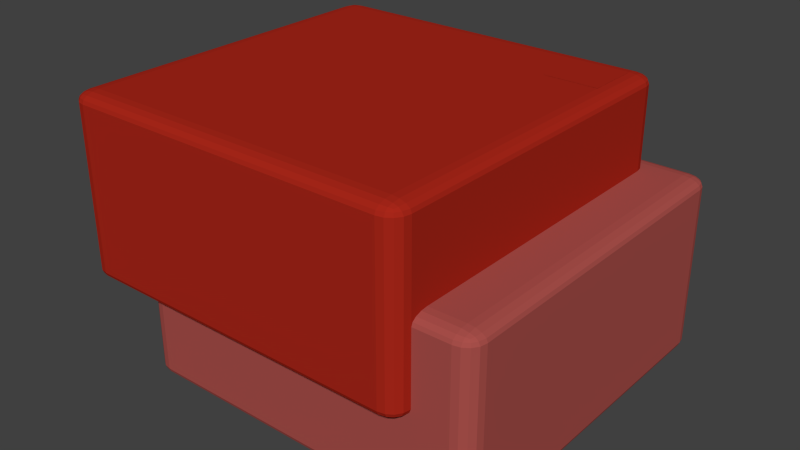 # Source: Sub_Highlight_Hashtag.blend  (saved by Blender 2.71.0; exported with 4.5.12 LTS)
import bpy
from mathutils import Matrix  # noqa: F401  (used for matrix-valued properties, if any)

bpy.ops.wm.read_factory_settings(use_empty=True)
scene = bpy.context.scene
scene.name = 'Scene'

# ---- collections
col_collection_1 = bpy.data.collections.new('Collection 1'); scene.collection.children.link(col_collection_1)

# ---- materials (node trees are filled in below, after node groups)
mat_material_002 = bpy.data.materials.new('Material.002')
mat_material_002.alpha_threshold = 0.0
mat_material_002.use_transparent_shadow = False
mat_material_002.diffuse_color = (0.4, 0.02, 0.01, 1.0)
mat_material_002.roughness = 0.5
mat_material_002.line_color = (0.0, 0.0, 0.0, 1.0)
mat_material_001 = bpy.data.materials.new('Material.001')
mat_material_001.alpha_threshold = 0.0
mat_material_001.use_transparent_shadow = False
mat_material_001.diffuse_color = (0.4, 0.02, 0.01, 1.0)
mat_material_001.roughness = 0.5
mat_material_001.line_color = (0.0, 0.0, 0.0, 1.0)
mat_material = bpy.data.materials.new('Material')
mat_material.alpha_threshold = 0.0
mat_material.use_transparent_shadow = False
mat_material.diffuse_color = (0.4, 0.08, 0.07, 1.0)
mat_material.roughness = 0.5
mat_material.line_color = (0.0, 0.0, 0.0, 1.0)

# ---- material node trees

# ---- world
world_world = bpy.data.worlds.new('World'); scene.world = world_world
world_world.color = (0.05088, 0.05088, 0.05088)
world_world.use_sun_shadow = False
world_world.sun_shadow_jitter_overblur = 0.0
world_world.cycles.sampling_method = 'MANUAL'
world_world.cycles.sample_map_resolution = 256

# ---- meshes
me_cube_001 = bpy.data.meshes.new('Cube.001')
me_cube_001.from_pydata([(0.9, -1.0, -0.45), (0.9, -0.9, -0.5), (1.0, -0.9, -0.45), (0.9, -0.9924, -0.4691), (0.9, -0.9707, -0.4854), (0.9383, -0.9924, -0.45), (0.9392, -0.9832, -0.4696), (0.9372, -0.9656, -0.4828), (0.9577, -0.9577, -0.4789), (0.9383, -0.9, -0.4962), (0.9707, -0.9, -0.4854), (0.9, -0.9383, -0.4962), (0.9392, -0.9392, -0.4916), (0.9656, -0.9372, -0.4828), (0.9924, -0.9383, -0.45), (0.9707, -0.9707, -0.45), (0.9924, -0.9, -0.4691), (0.9832, -0.9392, -0.4696), (0.9656, -0.9656, -0.4686), (1.0, -0.9, 0.45), (0.9, -0.9, 0.5), (0.9, -1.0, 0.45), (0.9924, -0.9, 0.4691), (0.9707, -0.9, 0.4854), (0.9924, -0.9383, 0.45), (0.9832, -0.9392, 0.4696), (0.9656, -0.9372, 0.4828), (0.9577, -0.9577, 0.4789), (0.9, -0.9383, 0.4962), (0.9, -0.9707, 0.4854), (0.9383, -0.9, 0.4962), (0.9392, -0.9392, 0.4916), (0.9372, -0.9656, 0.4828), (0.9383, -0.9924, 0.45), (0.9707, -0.9707, 0.45), (0.9, -0.9924, 0.4691), (0.9392, -0.9832, 0.4696), (0.9656, -0.9656, 0.4686), (-0.9, -0.9, 0.5), (-1.0, -0.9, 0.45), (-0.9, -1.0, 0.45), (-0.9383, -0.9, 0.4962), (-0.9707, -0.9, 0.4854), (-0.9, -0.9383, 0.4962), (-0.9392, -0.9392, 0.4916), (-0.9656, -0.9372, 0.4828), (-0.9577, -0.9577, 0.4789), (-0.9924, -0.9383, 0.45), (-0.9707, -0.9707, 0.45), (-0.9924, -0.9, 0.4691), (-0.9832, -0.9392, 0.4696), (-0.9656, -0.9656, 0.4686), (-0.9, -0.9924, 0.4691), (-0.9, -0.9707, 0.4854), (-0.9383, -0.9924, 0.45), (-0.9392, -0.9832, 0.4696), (-0.9372, -0.9656, 0.4828), (-1.0, -0.9, -0.45), (-0.9, -0.9, -0.5), (-0.9, -1.0, -0.45), (-0.9924, -0.9, -0.4691), (-0.9707, -0.9, -0.4854), (-0.9924, -0.9383, -0.45), (-0.9832, -0.9392, -0.4696), (-0.9656, -0.9372, -0.4828), (-0.9577, -0.9577, -0.4789), (-0.9, -0.9383, -0.4962), (-0.9, -0.9707, -0.4854), (-0.9383, -0.9, -0.4962), (-0.9392, -0.9392, -0.4916), (-0.9372, -0.9656, -0.4828), (-0.9383, -0.9924, -0.45), (-0.9707, -0.9707, -0.45), (-0.9, -0.9924, -0.4691), (-0.9392, -0.9832, -0.4696), (-0.9656, -0.9656, -0.4686), (1.0, 0.9, -0.45), (0.9, 0.9, -0.5), (0.9, 1.0, -0.45), (0.9924, 0.9, -0.4691), (0.9707, 0.9, -0.4854), (0.9924, 0.9383, -0.45), (0.9832, 0.9392, -0.4696), (0.9656, 0.9372, -0.4828), (0.9577, 0.9577, -0.4789), (0.9, 0.9383, -0.4962), (0.9, 0.9707, -0.4854), (0.9383, 0.9, -0.4962), (0.9392, 0.9392, -0.4916), (0.9372, 0.9656, -0.4828), (0.9383, 0.9924, -0.45), (0.9707, 0.9707, -0.45), (0.9, 0.9924, -0.4691), (0.9392, 0.9832, -0.4696), (0.9656, 0.9656, -0.4686), (1.0, 0.9, 0.45), (0.9, 1.0, 0.45), (0.9, 0.9, 0.5), (0.9924, 0.9383, 0.45), (0.9707, 0.9707, 0.45), (0.9924, 0.9, 0.4691), (0.9832, 0.9392, 0.4696), (0.9656, 0.9656, 0.4686), (0.9577, 0.9577, 0.4789), (0.9, 0.9924, 0.4691), (0.9, 0.9707, 0.4854), (0.9383, 0.9924, 0.45), (0.9392, 0.9832, 0.4696), (0.9372, 0.9656, 0.4828), (0.9383, 0.9, 0.4962), (0.9707, 0.9, 0.4854), (0.9, 0.9383, 0.4962), (0.9392, 0.9392, 0.4916), (0.9656, 0.9372, 0.4828), (-0.9, 0.9, 0.5), (-0.9, 1.0, 0.45), (-1.0, 0.9, 0.45), (-0.9, 0.9383, 0.4962), (-0.9, 0.9707, 0.4854), (-0.9383, 0.9, 0.4962), (-0.9392, 0.9392, 0.4916), (-0.9372, 0.9656, 0.4828), (-0.9577, 0.9577, 0.4789), (-0.9383, 0.9924, 0.45), (-0.9707, 0.9707, 0.45), (-0.9, 0.9924, 0.4691), (-0.9392, 0.9832, 0.4696), (-0.9656, 0.9656, 0.4686), (-0.9924, 0.9, 0.4691), (-0.9707, 0.9, 0.4854), (-0.9924, 0.9383, 0.45), (-0.9832, 0.9392, 0.4696), (-0.9656, 0.9372, 0.4828), (-1.0, 0.9, -0.45), (-0.9, 1.0, -0.45), (-0.9, 0.9, -0.5), (-0.9924, 0.9383, -0.45), (-0.9707, 0.9707, -0.45), (-0.9924, 0.9, -0.4691), (-0.9832, 0.9392, -0.4696), (-0.9656, 0.9656, -0.4686), (-0.9577, 0.9577, -0.4789), (-0.9, 0.9924, -0.4691), (-0.9, 0.9707, -0.4854), (-0.9383, 0.9924, -0.45), (-0.9392, 0.9832, -0.4696), (-0.9372, 0.9656, -0.4828), (-0.9383, 0.9, -0.4962), (-0.9707, 0.9, -0.4854), (-0.9, 0.9383, -0.4962), (-0.9392, 0.9392, -0.4916), (-0.9656, 0.9372, -0.4828)], [], [(0, 21, 40, 59), (116, 133, 57, 39), (134, 115, 96, 78), (97, 114, 38, 20), (135, 77, 1, 58), (0, 3, 6, 5), (3, 4, 7, 6), (5, 6, 18, 15), (6, 7, 8, 18), (1, 9, 12, 11), (9, 10, 13, 12), (11, 12, 7, 4), (12, 13, 8, 7), (2, 14, 17, 16), (14, 15, 18, 17), (16, 17, 13, 10), (17, 18, 8, 13), (19, 22, 25, 24), (22, 23, 26, 25), (24, 25, 37, 34), (25, 26, 27, 37), (20, 28, 31, 30), (28, 29, 32, 31), (30, 31, 26, 23), (31, 32, 27, 26), (21, 33, 36, 35), (33, 34, 37, 36), (35, 36, 32, 29), (36, 37, 27, 32), (38, 41, 44, 43), (41, 42, 45, 44), (43, 44, 56, 53), (44, 45, 46, 56), (39, 47, 50, 49), (47, 48, 51, 50), (49, 50, 45, 42), (50, 51, 46, 45), (40, 52, 55, 54), (52, 53, 56, 55), (54, 55, 51, 48), (55, 56, 46, 51), (57, 60, 63, 62), (60, 61, 64, 63), (62, 63, 75, 72), (63, 64, 65, 75), (58, 66, 69, 68), (66, 67, 70, 69), (68, 69, 64, 61), (69, 70, 65, 64), (59, 71, 74, 73), (71, 72, 75, 74), (73, 74, 70, 67), (74, 75, 65, 70), (76, 79, 82, 81), (79, 80, 83, 82), (81, 82, 94, 91), (82, 83, 84, 94), (77, 85, 88, 87), (85, 86, 89, 88), (87, 88, 83, 80), (88, 89, 84, 83), (78, 90, 93, 92), (90, 91, 94, 93), (92, 93, 89, 86), (93, 94, 84, 89), (95, 98, 101, 100), (98, 99, 102, 101), (100, 101, 113, 110), (101, 102, 103, 113), (96, 104, 107, 106), (104, 105, 108, 107), (106, 107, 102, 99), (107, 108, 103, 102), (97, 109, 112, 111), (109, 110, 113, 112), (111, 112, 108, 105), (112, 113, 103, 108), (114, 117, 120, 119), (117, 118, 121, 120), (119, 120, 132, 129), (120, 121, 122, 132), (115, 123, 126, 125), (123, 124, 127, 126), (125, 126, 121, 118), (126, 127, 122, 121), (116, 128, 131, 130), (128, 129, 132, 131), (130, 131, 127, 124), (131, 132, 122, 127), (133, 136, 139, 138), (136, 137, 140, 139), (138, 139, 151, 148), (139, 140, 141, 151), (134, 142, 145, 144), (142, 143, 146, 145), (144, 145, 140, 137), (145, 146, 141, 140), (135, 147, 150, 149), (147, 148, 151, 150), (149, 150, 146, 143), (150, 151, 141, 146), (1, 77, 87, 9), (9, 87, 80, 10), (10, 80, 79, 16), (16, 79, 76, 2), (78, 96, 106, 90), (90, 106, 99, 91), (91, 99, 98, 81), (81, 98, 95, 76), (97, 20, 30, 109), (109, 30, 23, 110), (110, 23, 22, 100), (100, 22, 19, 95), (21, 0, 5, 33), (33, 5, 15, 34), (34, 15, 14, 24), (24, 14, 2, 19), (96, 115, 125, 104), (104, 125, 118, 105), (105, 118, 117, 111), (111, 117, 114, 97), (116, 39, 49, 128), (128, 49, 42, 129), (129, 42, 41, 119), (119, 41, 38, 114), (40, 21, 35, 52), (52, 35, 29, 53), (53, 29, 28, 43), (43, 28, 20, 38), (115, 134, 144, 123), (123, 144, 137, 124), (124, 137, 136, 130), (130, 136, 133, 116), (135, 58, 68, 147), (147, 68, 61, 148), (148, 61, 60, 138), (138, 60, 57, 133), (59, 40, 54, 71), (71, 54, 48, 72), (72, 48, 47, 62), (62, 47, 39, 57), (134, 78, 92, 142), (142, 92, 86, 143), (143, 86, 85, 149), (149, 85, 77, 135), (0, 59, 73, 3), (3, 73, 67, 4), (4, 67, 66, 11), (11, 66, 58, 1), (76, 95, 19, 2)])
me_cube_001.materials.append(mat_material_002)
me_cube_001.use_remesh_preserve_volume = False
me_cube_001.use_remesh_preserve_attributes = False
me_cube_001.use_mirror_vertex_groups = False
me_cube_001.update()
me_plane = bpy.data.meshes.new('Plane')
me_plane.from_pydata([(0.15, 0.15, -3.934e-07), (-0.15, 0.15, -3.934e-07), (0.15, -0.15, 3.934e-07), (-0.15, -0.15, 3.934e-07)], [], [(0, 1, 3, 2)])
_uv = me_plane.uv_layers.new(name='UVMap')
_uv.uv.foreach_set('vector', [0.0001001, 9.998e-05, 0.9999, 0.0001, 0.9999, 0.9999, 9.998e-05, 0.9999])
me_plane.materials.append(mat_material_001)
me_plane.use_remesh_preserve_volume = False
me_plane.use_remesh_preserve_attributes = False
me_plane.use_mirror_vertex_groups = False
me_plane.update()
me_cube = bpy.data.meshes.new('Cube')
me_cube.from_pydata([(0.9, -1.0, -0.45), (0.9, -0.9, -0.5), (1.0, -0.9, -0.45), (0.9, -0.9924, -0.4691), (0.9, -0.9707, -0.4854), (0.9383, -0.9924, -0.45), (0.9392, -0.9832, -0.4696), (0.9372, -0.9656, -0.4828), (0.9577, -0.9577, -0.4789), (0.9383, -0.9, -0.4962), (0.9707, -0.9, -0.4854), (0.9, -0.9383, -0.4962), (0.9392, -0.9392, -0.4916), (0.9656, -0.9372, -0.4828), (0.9924, -0.9383, -0.45), (0.9707, -0.9707, -0.45), (0.9924, -0.9, -0.4691), (0.9832, -0.9392, -0.4696), (0.9656, -0.9656, -0.4686), (1.0, -0.9, 0.45), (0.9, -0.9, 0.5), (0.9, -1.0, 0.45), (0.9924, -0.9, 0.4691), (0.9707, -0.9, 0.4854), (0.9924, -0.9383, 0.45), (0.9832, -0.9392, 0.4696), (0.9656, -0.9372, 0.4828), (0.9577, -0.9577, 0.4789), (0.9, -0.9383, 0.4962), (0.9, -0.9707, 0.4854), (0.9383, -0.9, 0.4962), (0.9392, -0.9392, 0.4916), (0.9372, -0.9656, 0.4828), (0.9383, -0.9924, 0.45), (0.9707, -0.9707, 0.45), (0.9, -0.9924, 0.4691), (0.9392, -0.9832, 0.4696), (0.9656, -0.9656, 0.4686), (-0.9, -0.9, 0.5), (-1.0, -0.9, 0.45), (-0.9, -1.0, 0.45), (-0.9383, -0.9, 0.4962), (-0.9707, -0.9, 0.4854), (-0.9, -0.9383, 0.4962), (-0.9392, -0.9392, 0.4916), (-0.9656, -0.9372, 0.4828), (-0.9577, -0.9577, 0.4789), (-0.9924, -0.9383, 0.45), (-0.9707, -0.9707, 0.45), (-0.9924, -0.9, 0.4691), (-0.9832, -0.9392, 0.4696), (-0.9656, -0.9656, 0.4686), (-0.9, -0.9924, 0.4691), (-0.9, -0.9707, 0.4854), (-0.9383, -0.9924, 0.45), (-0.9392, -0.9832, 0.4696), (-0.9372, -0.9656, 0.4828), (-1.0, -0.9, -0.45), (-0.9, -0.9, -0.5), (-0.9, -1.0, -0.45), (-0.9924, -0.9, -0.4691), (-0.9707, -0.9, -0.4854), (-0.9924, -0.9383, -0.45), (-0.9832, -0.9392, -0.4696), (-0.9656, -0.9372, -0.4828), (-0.9577, -0.9577, -0.4789), (-0.9, -0.9383, -0.4962), (-0.9, -0.9707, -0.4854), (-0.9383, -0.9, -0.4962), (-0.9392, -0.9392, -0.4916), (-0.9372, -0.9656, -0.4828), (-0.9383, -0.9924, -0.45), (-0.9707, -0.9707, -0.45), (-0.9, -0.9924, -0.4691), (-0.9392, -0.9832, -0.4696), (-0.9656, -0.9656, -0.4686), (1.0, 0.9, -0.45), (0.9, 0.9, -0.5), (0.9, 1.0, -0.45), (0.9924, 0.9, -0.4691), (0.9707, 0.9, -0.4854), (0.9924, 0.9383, -0.45), (0.9832, 0.9392, -0.4696), (0.9656, 0.9372, -0.4828), (0.9577, 0.9577, -0.4789), (0.9, 0.9383, -0.4962), (0.9, 0.9707, -0.4854), (0.9383, 0.9, -0.4962), (0.9392, 0.9392, -0.4916), (0.9372, 0.9656, -0.4828), (0.9383, 0.9924, -0.45), (0.9707, 0.9707, -0.45), (0.9, 0.9924, -0.4691), (0.9392, 0.9832, -0.4696), (0.9656, 0.9656, -0.4686), (1.0, 0.9, 0.45), (0.9, 1.0, 0.45), (0.9, 0.9, 0.5), (0.9924, 0.9383, 0.45), (0.9707, 0.9707, 0.45), (0.9924, 0.9, 0.4691), (0.9832, 0.9392, 0.4696), (0.9656, 0.9656, 0.4686), (0.9577, 0.9577, 0.4789), (0.9, 0.9924, 0.4691), (0.9, 0.9707, 0.4854), (0.9383, 0.9924, 0.45), (0.9392, 0.9832, 0.4696), (0.9372, 0.9656, 0.4828), (0.9383, 0.9, 0.4962), (0.9707, 0.9, 0.4854), (0.9, 0.9383, 0.4962), (0.9392, 0.9392, 0.4916), (0.9656, 0.9372, 0.4828), (-0.9, 0.9, 0.5), (-0.9, 1.0, 0.45), (-1.0, 0.9, 0.45), (-0.9, 0.9383, 0.4962), (-0.9, 0.9707, 0.4854), (-0.9383, 0.9, 0.4962), (-0.9392, 0.9392, 0.4916), (-0.9372, 0.9656, 0.4828), (-0.9577, 0.9577, 0.4789), (-0.9383, 0.9924, 0.45), (-0.9707, 0.9707, 0.45), (-0.9, 0.9924, 0.4691), (-0.9392, 0.9832, 0.4696), (-0.9656, 0.9656, 0.4686), (-0.9924, 0.9, 0.4691), (-0.9707, 0.9, 0.4854), (-0.9924, 0.9383, 0.45), (-0.9832, 0.9392, 0.4696), (-0.9656, 0.9372, 0.4828), (-1.0, 0.9, -0.45), (-0.9, 1.0, -0.45), (-0.9, 0.9, -0.5), (-0.9924, 0.9383, -0.45), (-0.9707, 0.9707, -0.45), (-0.9924, 0.9, -0.4691), (-0.9832, 0.9392, -0.4696), (-0.9656, 0.9656, -0.4686), (-0.9577, 0.9577, -0.4789), (-0.9, 0.9924, -0.4691), (-0.9, 0.9707, -0.4854), (-0.9383, 0.9924, -0.45), (-0.9392, 0.9832, -0.4696), (-0.9372, 0.9656, -0.4828), (-0.9383, 0.9, -0.4962), (-0.9707, 0.9, -0.4854), (-0.9, 0.9383, -0.4962), (-0.9392, 0.9392, -0.4916), (-0.9656, 0.9372, -0.4828)], [], [(0, 21, 40, 59), (116, 133, 57, 39), (134, 115, 96, 78), (97, 114, 38, 20), (135, 77, 1, 58), (0, 3, 6, 5), (3, 4, 7, 6), (5, 6, 18, 15), (6, 7, 8, 18), (1, 9, 12, 11), (9, 10, 13, 12), (11, 12, 7, 4), (12, 13, 8, 7), (2, 14, 17, 16), (14, 15, 18, 17), (16, 17, 13, 10), (17, 18, 8, 13), (19, 22, 25, 24), (22, 23, 26, 25), (24, 25, 37, 34), (25, 26, 27, 37), (20, 28, 31, 30), (28, 29, 32, 31), (30, 31, 26, 23), (31, 32, 27, 26), (21, 33, 36, 35), (33, 34, 37, 36), (35, 36, 32, 29), (36, 37, 27, 32), (38, 41, 44, 43), (41, 42, 45, 44), (43, 44, 56, 53), (44, 45, 46, 56), (39, 47, 50, 49), (47, 48, 51, 50), (49, 50, 45, 42), (50, 51, 46, 45), (40, 52, 55, 54), (52, 53, 56, 55), (54, 55, 51, 48), (55, 56, 46, 51), (57, 60, 63, 62), (60, 61, 64, 63), (62, 63, 75, 72), (63, 64, 65, 75), (58, 66, 69, 68), (66, 67, 70, 69), (68, 69, 64, 61), (69, 70, 65, 64), (59, 71, 74, 73), (71, 72, 75, 74), (73, 74, 70, 67), (74, 75, 65, 70), (76, 79, 82, 81), (79, 80, 83, 82), (81, 82, 94, 91), (82, 83, 84, 94), (77, 85, 88, 87), (85, 86, 89, 88), (87, 88, 83, 80), (88, 89, 84, 83), (78, 90, 93, 92), (90, 91, 94, 93), (92, 93, 89, 86), (93, 94, 84, 89), (95, 98, 101, 100), (98, 99, 102, 101), (100, 101, 113, 110), (101, 102, 103, 113), (96, 104, 107, 106), (104, 105, 108, 107), (106, 107, 102, 99), (107, 108, 103, 102), (97, 109, 112, 111), (109, 110, 113, 112), (111, 112, 108, 105), (112, 113, 103, 108), (114, 117, 120, 119), (117, 118, 121, 120), (119, 120, 132, 129), (120, 121, 122, 132), (115, 123, 126, 125), (123, 124, 127, 126), (125, 126, 121, 118), (126, 127, 122, 121), (116, 128, 131, 130), (128, 129, 132, 131), (130, 131, 127, 124), (131, 132, 122, 127), (133, 136, 139, 138), (136, 137, 140, 139), (138, 139, 151, 148), (139, 140, 141, 151), (134, 142, 145, 144), (142, 143, 146, 145), (144, 145, 140, 137), (145, 146, 141, 140), (135, 147, 150, 149), (147, 148, 151, 150), (149, 150, 146, 143), (150, 151, 141, 146), (1, 77, 87, 9), (9, 87, 80, 10), (10, 80, 79, 16), (16, 79, 76, 2), (78, 96, 106, 90), (90, 106, 99, 91), (91, 99, 98, 81), (81, 98, 95, 76), (97, 20, 30, 109), (109, 30, 23, 110), (110, 23, 22, 100), (100, 22, 19, 95), (21, 0, 5, 33), (33, 5, 15, 34), (34, 15, 14, 24), (24, 14, 2, 19), (96, 115, 125, 104), (104, 125, 118, 105), (105, 118, 117, 111), (111, 117, 114, 97), (116, 39, 49, 128), (128, 49, 42, 129), (129, 42, 41, 119), (119, 41, 38, 114), (40, 21, 35, 52), (52, 35, 29, 53), (53, 29, 28, 43), (43, 28, 20, 38), (115, 134, 144, 123), (123, 144, 137, 124), (124, 137, 136, 130), (130, 136, 133, 116), (135, 58, 68, 147), (147, 68, 61, 148), (148, 61, 60, 138), (138, 60, 57, 133), (59, 40, 54, 71), (71, 54, 48, 72), (72, 48, 47, 62), (62, 47, 39, 57), (134, 78, 92, 142), (142, 92, 86, 143), (143, 86, 85, 149), (149, 85, 77, 135), (0, 59, 73, 3), (3, 73, 67, 4), (4, 67, 66, 11), (11, 66, 58, 1), (76, 95, 19, 2)])
me_cube.materials.append(mat_material)
me_cube.use_remesh_preserve_volume = False
me_cube.use_remesh_preserve_attributes = False
me_cube.use_mirror_vertex_groups = False
me_cube.update()

# ---- objects
ob_cube = bpy.data.objects.new('Cube', me_cube_001)
ob_plane = bpy.data.objects.new('Plane', me_plane)
ob_cube_001 = bpy.data.objects.new('Cube.001', me_cube)

# ---- transforms, parenting, visibility, modifiers, constraints
ob_cube.location = (0.0, 0.0, 0.0)
ob_cube.lineart.crease_threshold = 0.0
ob_plane.parent = ob_cube
ob_plane.location = (0.75, 0.75, 0.501)
ob_plane.lineart.crease_threshold = 0.0
ob_cube_001.parent = ob_cube
ob_cube_001.location = (0.3, 0.1, -0.5)
ob_cube_001.lineart.crease_threshold = 0.0

# ---- collection membership
col_collection_1.objects.link(ob_cube)
col_collection_1.objects.link(ob_plane)
col_collection_1.objects.link(ob_cube_001)

# ---- scene / render settings (as saved in the file)
scene.frame_start = 1; scene.frame_end = 250; scene.frame_set(1)
scene.render.engine = 'BLENDER_EEVEE_NEXT'
scene.render.resolution_percentage = 50
scene.render.dither_intensity = 0.0
scene.cycles.use_denoising = False
scene.cycles.samples = 10
scene.cycles.sampling_pattern = 'TABULATED_SOBOL'
scene.cycles.light_sampling_threshold = 0.0
scene.cycles.use_adaptive_sampling = False
scene.cycles.use_light_tree = False
scene.cycles.blur_glossy = 0.0
scene.cycles.volume_bounces = 1
scene.cycles.pixel_filter_type = 'GAUSSIAN'
scene.cycles.sample_clamp_indirect = 0.0
scene.view_settings.view_transform = 'Standard'
bpy.context.view_layer.update()

# ---- added for rendering (the .blend has no active camera and no usable light): camera, sun
cam_auto = bpy.data.cameras.new('AutoCamera')
cam_auto.lens = 50.0
cam_auto.sensor_width = 36.0
cam_auto.clip_end = 1000.0
ob_auto_camera = bpy.data.objects.new('AutoCamera', cam_auto)
scene.collection.objects.link(ob_auto_camera)
ob_auto_camera.location = (3.3488, -3.78855, 2.30954)
ob_auto_camera.rotation_euler = (1.09748, -7.21219e-08, 0.694738)
scene.camera = ob_auto_camera
light_auto_sun = bpy.data.lights.new('AutoSun', 'SUN')
light_auto_sun.energy = 3.0
light_auto_sun.angle = 0.0523599
ob_auto_sun = bpy.data.objects.new('AutoSun', light_auto_sun)
scene.collection.objects.link(ob_auto_sun)
ob_auto_sun.rotation_euler = (0.872665, 0.174533, 0.523599)
bpy.context.view_layer.update()
